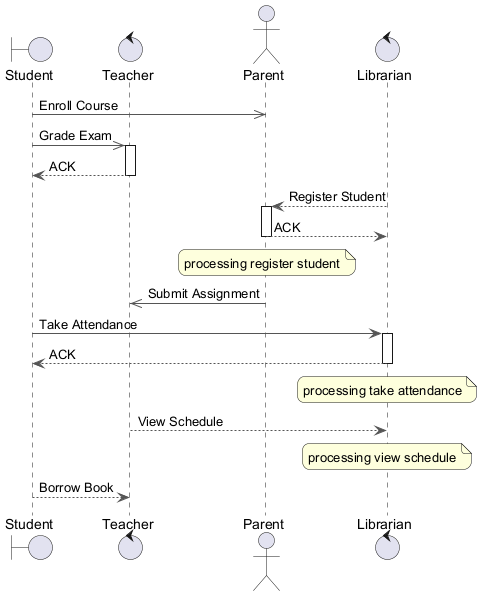

The diagram above was rendered by PlantUML. Its source (embedded in the PNG):
@startuml
skinparam backgroundColor #FFFFFF
skinparam roundCorner 15
skinparam ArrowColor #555555
boundary "Student" as S
control "Teacher" as T
actor "Parent" as P
control "Librarian" as L
S ->> P : Enroll Course
S ->> T : Grade Exam
activate T
T --> S : ACK
deactivate T
L --> P : Register Student
activate P
P --> L : ACK
deactivate P
note over P : processing register student
P ->> T : Submit Assignment
S -> L : Take Attendance
activate L
L --> S : ACK
deactivate L
note over L : processing take attendance
T --> L : View Schedule
note over L : processing view schedule
S --> T : Borrow Book
@enduml